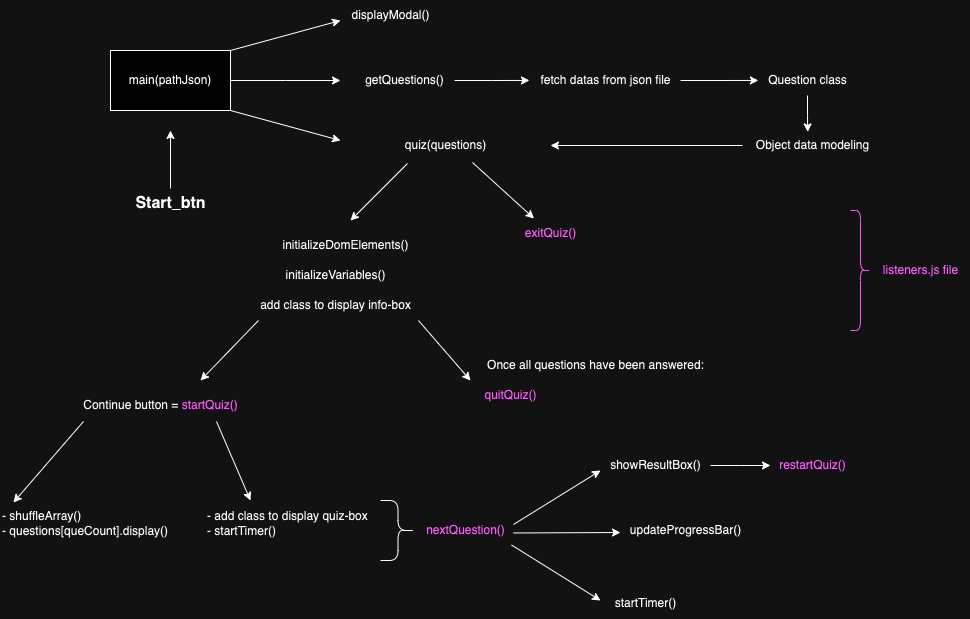

The diagram above was exported from draw.io. Its source (the exported page's mxGraphModel, read from the mxfile embedded in the PNG):
<mxGraphModel dx="1060" dy="678" grid="1" gridSize="10" guides="1" tooltips="1" connect="1" arrows="1" fold="1" page="1" pageScale="1" pageWidth="827" pageHeight="1169" math="0" shadow="0">
  <root>
    <mxCell id="0" />
    <mxCell id="1" parent="0" />
    <mxCell id="OcqhMnxizkH2PP0yBBJN-28" style="edgeStyle=orthogonalEdgeStyle;rounded=0;orthogonalLoop=1;jettySize=auto;html=1;" edge="1" parent="1" source="-L_X6_iCpk4Nci8xo9kp-1">
      <mxGeometry relative="1" as="geometry">
        <mxPoint x="400" y="300" as="targetPoint" />
      </mxGeometry>
    </mxCell>
    <mxCell id="-L_X6_iCpk4Nci8xo9kp-1" value="main(pathJson)" style="rounded=0;whiteSpace=wrap;html=1;" parent="1" vertex="1">
      <mxGeometry x="170" y="270" width="120" height="60" as="geometry" />
    </mxCell>
    <mxCell id="-L_X6_iCpk4Nci8xo9kp-3" style="edgeStyle=orthogonalEdgeStyle;rounded=0;orthogonalLoop=1;jettySize=auto;html=1;" parent="1" source="-L_X6_iCpk4Nci8xo9kp-2" edge="1">
      <mxGeometry relative="1" as="geometry">
        <mxPoint x="230" y="350" as="targetPoint" />
      </mxGeometry>
    </mxCell>
    <mxCell id="-L_X6_iCpk4Nci8xo9kp-2" value="&lt;b&gt;&lt;font style=&quot;font-size: 16px;&quot;&gt;Start_btn&lt;/font&gt;&lt;/b&gt;" style="text;html=1;align=center;verticalAlign=middle;resizable=0;points=[];autosize=1;strokeColor=none;fillColor=none;" parent="1" vertex="1">
      <mxGeometry x="185" y="408" width="90" height="30" as="geometry" />
    </mxCell>
    <mxCell id="-L_X6_iCpk4Nci8xo9kp-6" value="" style="endArrow=classic;html=1;rounded=0;exitX=1;exitY=0;exitDx=0;exitDy=0;" parent="1" source="-L_X6_iCpk4Nci8xo9kp-1" edge="1">
      <mxGeometry width="50" height="50" relative="1" as="geometry">
        <mxPoint x="390" y="340" as="sourcePoint" />
        <mxPoint x="400" y="240" as="targetPoint" />
      </mxGeometry>
    </mxCell>
    <mxCell id="-L_X6_iCpk4Nci8xo9kp-7" value="" style="endArrow=classic;html=1;rounded=0;exitX=1;exitY=1;exitDx=0;exitDy=0;" parent="1" source="-L_X6_iCpk4Nci8xo9kp-1" edge="1">
      <mxGeometry width="50" height="50" relative="1" as="geometry">
        <mxPoint x="390" y="340" as="sourcePoint" />
        <mxPoint x="400" y="360" as="targetPoint" />
      </mxGeometry>
    </mxCell>
    <mxCell id="-L_X6_iCpk4Nci8xo9kp-8" value="getQuestions()" style="text;html=1;align=center;verticalAlign=middle;resizable=0;points=[];autosize=1;strokeColor=none;fillColor=none;" parent="1" vertex="1">
      <mxGeometry x="414" y="285" width="100" height="30" as="geometry" />
    </mxCell>
    <mxCell id="-L_X6_iCpk4Nci8xo9kp-10" value="displayModal()" style="text;html=1;align=center;verticalAlign=middle;resizable=0;points=[];autosize=1;strokeColor=none;fillColor=none;" parent="1" vertex="1">
      <mxGeometry x="400" y="220" width="100" height="30" as="geometry" />
    </mxCell>
    <mxCell id="-L_X6_iCpk4Nci8xo9kp-11" value="quiz(questions)" style="text;html=1;align=center;verticalAlign=middle;resizable=0;points=[];autosize=1;strokeColor=none;fillColor=none;" parent="1" vertex="1">
      <mxGeometry x="455" y="350" width="100" height="30" as="geometry" />
    </mxCell>
    <mxCell id="-L_X6_iCpk4Nci8xo9kp-13" value="fetch datas from json file" style="text;html=1;align=center;verticalAlign=middle;resizable=0;points=[];autosize=1;strokeColor=none;fillColor=none;" parent="1" vertex="1">
      <mxGeometry x="590" y="285" width="150" height="30" as="geometry" />
    </mxCell>
    <mxCell id="-L_X6_iCpk4Nci8xo9kp-15" value="Question class" style="text;html=1;align=center;verticalAlign=middle;resizable=0;points=[];autosize=1;strokeColor=none;fillColor=none;" parent="1" vertex="1">
      <mxGeometry x="817" y="285" width="100" height="30" as="geometry" />
    </mxCell>
    <mxCell id="-L_X6_iCpk4Nci8xo9kp-18" style="edgeStyle=orthogonalEdgeStyle;rounded=0;orthogonalLoop=1;jettySize=auto;html=1;" parent="1" source="-L_X6_iCpk4Nci8xo9kp-17" edge="1">
      <mxGeometry relative="1" as="geometry">
        <mxPoint x="610" y="365" as="targetPoint" />
      </mxGeometry>
    </mxCell>
    <mxCell id="-L_X6_iCpk4Nci8xo9kp-17" value="Object data modeling" style="text;html=1;align=center;verticalAlign=middle;resizable=0;points=[];autosize=1;strokeColor=none;fillColor=none;" parent="1" vertex="1">
      <mxGeometry x="802" y="350" width="140" height="30" as="geometry" />
    </mxCell>
    <mxCell id="-L_X6_iCpk4Nci8xo9kp-20" value="add class to display info-box" style="text;html=1;align=center;verticalAlign=middle;resizable=0;points=[];autosize=1;strokeColor=none;fillColor=none;" parent="1" vertex="1">
      <mxGeometry x="310" y="510" width="170" height="30" as="geometry" />
    </mxCell>
    <mxCell id="-L_X6_iCpk4Nci8xo9kp-21" value="" style="endArrow=classic;html=1;rounded=0;exitX=0.988;exitY=1;exitDx=0;exitDy=0;exitPerimeter=0;entryX=0;entryY=0;entryDx=0;entryDy=0;entryPerimeter=0;" parent="1" source="-L_X6_iCpk4Nci8xo9kp-20" target="-L_X6_iCpk4Nci8xo9kp-22" edge="1">
      <mxGeometry width="50" height="50" relative="1" as="geometry">
        <mxPoint x="530" y="470" as="sourcePoint" />
        <mxPoint x="610" y="560" as="targetPoint" />
      </mxGeometry>
    </mxCell>
    <mxCell id="-L_X6_iCpk4Nci8xo9kp-22" value="&lt;font color=&quot;#ff33ff&quot;&gt;quitQuiz()&lt;/font&gt;" style="text;html=1;align=center;verticalAlign=middle;resizable=0;points=[];autosize=1;strokeColor=none;fillColor=none;" parent="1" vertex="1">
      <mxGeometry x="530" y="600" width="80" height="30" as="geometry" />
    </mxCell>
    <mxCell id="-L_X6_iCpk4Nci8xo9kp-23" value="" style="endArrow=classic;html=1;rounded=0;exitX=0.12;exitY=1.1;exitDx=0;exitDy=0;exitPerimeter=0;" parent="1" source="-L_X6_iCpk4Nci8xo9kp-11" edge="1">
      <mxGeometry width="50" height="50" relative="1" as="geometry">
        <mxPoint x="530" y="470" as="sourcePoint" />
        <mxPoint x="410" y="440" as="targetPoint" />
      </mxGeometry>
    </mxCell>
    <mxCell id="-L_X6_iCpk4Nci8xo9kp-24" value="" style="endArrow=classic;html=1;rounded=0;exitX=0.77;exitY=1.067;exitDx=0;exitDy=0;exitPerimeter=0;" parent="1" source="-L_X6_iCpk4Nci8xo9kp-11" edge="1" target="-L_X6_iCpk4Nci8xo9kp-25">
      <mxGeometry width="50" height="50" relative="1" as="geometry">
        <mxPoint x="422" y="393" as="sourcePoint" />
        <mxPoint x="520" y="440" as="targetPoint" />
      </mxGeometry>
    </mxCell>
    <mxCell id="-L_X6_iCpk4Nci8xo9kp-25" value="&lt;font color=&quot;#ff33ff&quot;&gt;exitQuiz()&lt;/font&gt;" style="text;html=1;align=center;verticalAlign=middle;resizable=0;points=[];autosize=1;strokeColor=none;fillColor=none;" parent="1" vertex="1">
      <mxGeometry x="575" y="438" width="70" height="30" as="geometry" />
    </mxCell>
    <mxCell id="-L_X6_iCpk4Nci8xo9kp-26" value="Once all questions have been answered:" style="text;html=1;align=center;verticalAlign=middle;resizable=0;points=[];autosize=1;strokeColor=none;fillColor=none;" parent="1" vertex="1">
      <mxGeometry x="535" y="570" width="240" height="30" as="geometry" />
    </mxCell>
    <mxCell id="OcqhMnxizkH2PP0yBBJN-1" value="" style="endArrow=classic;html=1;rounded=0;exitX=0.047;exitY=1;exitDx=0;exitDy=0;exitPerimeter=0;" edge="1" parent="1" source="-L_X6_iCpk4Nci8xo9kp-20">
      <mxGeometry width="50" height="50" relative="1" as="geometry">
        <mxPoint x="480" y="470" as="sourcePoint" />
        <mxPoint x="260" y="600" as="targetPoint" />
      </mxGeometry>
    </mxCell>
    <mxCell id="OcqhMnxizkH2PP0yBBJN-2" value="Continue button = &lt;font color=&quot;#ff33ff&quot;&gt;startQuiz()&lt;/font&gt;" style="text;html=1;align=center;verticalAlign=middle;resizable=0;points=[];autosize=1;strokeColor=none;fillColor=none;" vertex="1" parent="1">
      <mxGeometry x="130" y="610" width="180" height="30" as="geometry" />
    </mxCell>
    <mxCell id="OcqhMnxizkH2PP0yBBJN-3" value="" style="endArrow=classic;html=1;rounded=0;exitX=0.811;exitY=1.033;exitDx=0;exitDy=0;exitPerimeter=0;" edge="1" parent="1" source="OcqhMnxizkH2PP0yBBJN-2">
      <mxGeometry width="50" height="50" relative="1" as="geometry">
        <mxPoint x="480" y="500" as="sourcePoint" />
        <mxPoint x="310" y="720" as="targetPoint" />
      </mxGeometry>
    </mxCell>
    <mxCell id="OcqhMnxizkH2PP0yBBJN-4" value="- add class to display quiz-box&lt;br&gt;- startTimer()" style="text;html=1;align=left;verticalAlign=middle;resizable=0;points=[];autosize=1;strokeColor=none;fillColor=none;" vertex="1" parent="1">
      <mxGeometry x="265" y="723" width="180" height="40" as="geometry" />
    </mxCell>
    <mxCell id="OcqhMnxizkH2PP0yBBJN-5" value="" style="endArrow=classic;html=1;rounded=0;exitX=0.072;exitY=1.033;exitDx=0;exitDy=0;exitPerimeter=0;entryX=0.068;entryY=-0.025;entryDx=0;entryDy=0;entryPerimeter=0;" edge="1" parent="1" source="OcqhMnxizkH2PP0yBBJN-2" target="OcqhMnxizkH2PP0yBBJN-6">
      <mxGeometry width="50" height="50" relative="1" as="geometry">
        <mxPoint x="286" y="651" as="sourcePoint" />
        <mxPoint x="120" y="710" as="targetPoint" />
      </mxGeometry>
    </mxCell>
    <mxCell id="OcqhMnxizkH2PP0yBBJN-6" value="- shuffleArray()&lt;br&gt;- questions[queCount].display()" style="text;html=1;align=left;verticalAlign=middle;resizable=0;points=[];autosize=1;strokeColor=none;fillColor=none;" vertex="1" parent="1">
      <mxGeometry x="60" y="723" width="190" height="40" as="geometry" />
    </mxCell>
    <mxCell id="OcqhMnxizkH2PP0yBBJN-7" value="" style="shape=curlyBracket;whiteSpace=wrap;html=1;rounded=1;flipH=1;labelPosition=right;verticalLabelPosition=middle;align=left;verticalAlign=middle;" vertex="1" parent="1">
      <mxGeometry x="440" y="720" width="35" height="60" as="geometry" />
    </mxCell>
    <mxCell id="OcqhMnxizkH2PP0yBBJN-8" value="&lt;font color=&quot;#ff33ff&quot;&gt;nextQuestion()&lt;/font&gt;" style="text;html=1;align=center;verticalAlign=middle;resizable=0;points=[];autosize=1;strokeColor=none;fillColor=none;" vertex="1" parent="1">
      <mxGeometry x="475" y="735" width="100" height="30" as="geometry" />
    </mxCell>
    <mxCell id="OcqhMnxizkH2PP0yBBJN-9" value="" style="endArrow=classic;html=1;rounded=0;exitX=0.98;exitY=0.3;exitDx=0;exitDy=0;exitPerimeter=0;" edge="1" parent="1" source="OcqhMnxizkH2PP0yBBJN-8">
      <mxGeometry width="50" height="50" relative="1" as="geometry">
        <mxPoint x="480" y="600" as="sourcePoint" />
        <mxPoint x="660" y="690" as="targetPoint" />
      </mxGeometry>
    </mxCell>
    <mxCell id="OcqhMnxizkH2PP0yBBJN-15" style="edgeStyle=orthogonalEdgeStyle;rounded=0;orthogonalLoop=1;jettySize=auto;html=1;" edge="1" parent="1" source="OcqhMnxizkH2PP0yBBJN-10">
      <mxGeometry relative="1" as="geometry">
        <mxPoint x="830" y="685" as="targetPoint" />
      </mxGeometry>
    </mxCell>
    <mxCell id="OcqhMnxizkH2PP0yBBJN-10" value="showResultBox()" style="text;html=1;align=center;verticalAlign=middle;resizable=0;points=[];autosize=1;strokeColor=none;fillColor=none;" vertex="1" parent="1">
      <mxGeometry x="660" y="670" width="110" height="30" as="geometry" />
    </mxCell>
    <mxCell id="OcqhMnxizkH2PP0yBBJN-11" value="" style="endArrow=classic;html=1;rounded=0;exitX=0.98;exitY=0.583;exitDx=0;exitDy=0;exitPerimeter=0;" edge="1" parent="1" source="OcqhMnxizkH2PP0yBBJN-8">
      <mxGeometry width="50" height="50" relative="1" as="geometry">
        <mxPoint x="583" y="754" as="sourcePoint" />
        <mxPoint x="680" y="752" as="targetPoint" />
      </mxGeometry>
    </mxCell>
    <mxCell id="OcqhMnxizkH2PP0yBBJN-12" value="updateProgressBar()" style="text;html=1;align=center;verticalAlign=middle;resizable=0;points=[];autosize=1;strokeColor=none;fillColor=none;" vertex="1" parent="1">
      <mxGeometry x="680" y="735" width="130" height="30" as="geometry" />
    </mxCell>
    <mxCell id="OcqhMnxizkH2PP0yBBJN-13" value="" style="endArrow=classic;html=1;rounded=0;exitX=0.96;exitY=0.983;exitDx=0;exitDy=0;exitPerimeter=0;" edge="1" parent="1" source="OcqhMnxizkH2PP0yBBJN-8">
      <mxGeometry width="50" height="50" relative="1" as="geometry">
        <mxPoint x="593" y="764" as="sourcePoint" />
        <mxPoint x="660" y="820" as="targetPoint" />
      </mxGeometry>
    </mxCell>
    <mxCell id="OcqhMnxizkH2PP0yBBJN-14" value="startTimer()" style="text;html=1;align=center;verticalAlign=middle;resizable=0;points=[];autosize=1;strokeColor=none;fillColor=none;" vertex="1" parent="1">
      <mxGeometry x="660" y="808" width="90" height="30" as="geometry" />
    </mxCell>
    <mxCell id="OcqhMnxizkH2PP0yBBJN-16" value="&lt;font color=&quot;#ff33ff&quot;&gt;restartQuiz()&lt;/font&gt;" style="text;html=1;align=center;verticalAlign=middle;resizable=0;points=[];autosize=1;strokeColor=none;fillColor=none;" vertex="1" parent="1">
      <mxGeometry x="827" y="670" width="90" height="30" as="geometry" />
    </mxCell>
    <mxCell id="OcqhMnxizkH2PP0yBBJN-17" style="edgeStyle=orthogonalEdgeStyle;rounded=0;orthogonalLoop=1;jettySize=auto;html=1;entryX=-0.007;entryY=0.498;entryDx=0;entryDy=0;entryPerimeter=0;" edge="1" parent="1" source="-L_X6_iCpk4Nci8xo9kp-8" target="-L_X6_iCpk4Nci8xo9kp-13">
      <mxGeometry relative="1" as="geometry" />
    </mxCell>
    <mxCell id="OcqhMnxizkH2PP0yBBJN-18" style="edgeStyle=orthogonalEdgeStyle;rounded=0;orthogonalLoop=1;jettySize=auto;html=1;entryX=0.009;entryY=0.498;entryDx=0;entryDy=0;entryPerimeter=0;" edge="1" parent="1" source="-L_X6_iCpk4Nci8xo9kp-13" target="-L_X6_iCpk4Nci8xo9kp-15">
      <mxGeometry relative="1" as="geometry" />
    </mxCell>
    <mxCell id="OcqhMnxizkH2PP0yBBJN-25" value="" style="shape=curlyBracket;whiteSpace=wrap;html=1;rounded=1;flipH=1;labelPosition=right;verticalLabelPosition=middle;align=left;verticalAlign=middle;fillColor=#FF33FF;strokeColor=#FF33FF;" vertex="1" parent="1">
      <mxGeometry x="910" y="430" width="20" height="120" as="geometry" />
    </mxCell>
    <mxCell id="OcqhMnxizkH2PP0yBBJN-27" value="&lt;font color=&quot;#ff33ff&quot;&gt;listeners.js file&lt;/font&gt;" style="text;html=1;align=center;verticalAlign=middle;resizable=0;points=[];autosize=1;strokeColor=none;fillColor=none;" vertex="1" parent="1">
      <mxGeometry x="930" y="475" width="100" height="30" as="geometry" />
    </mxCell>
    <mxCell id="OcqhMnxizkH2PP0yBBJN-29" style="edgeStyle=orthogonalEdgeStyle;rounded=0;orthogonalLoop=1;jettySize=auto;html=1;entryX=0.466;entryY=0.048;entryDx=0;entryDy=0;entryPerimeter=0;" edge="1" parent="1" source="-L_X6_iCpk4Nci8xo9kp-15" target="-L_X6_iCpk4Nci8xo9kp-17">
      <mxGeometry relative="1" as="geometry" />
    </mxCell>
    <mxCell id="OcqhMnxizkH2PP0yBBJN-30" value="initializeVariables()" style="text;html=1;align=center;verticalAlign=middle;resizable=0;points=[];autosize=1;strokeColor=none;fillColor=none;" vertex="1" parent="1">
      <mxGeometry x="335" y="480" width="120" height="30" as="geometry" />
    </mxCell>
    <mxCell id="OcqhMnxizkH2PP0yBBJN-31" value="initializeDomElements()" style="text;html=1;align=center;verticalAlign=middle;resizable=0;points=[];autosize=1;strokeColor=none;fillColor=none;" vertex="1" parent="1">
      <mxGeometry x="330" y="450" width="150" height="30" as="geometry" />
    </mxCell>
  </root>
</mxGraphModel>